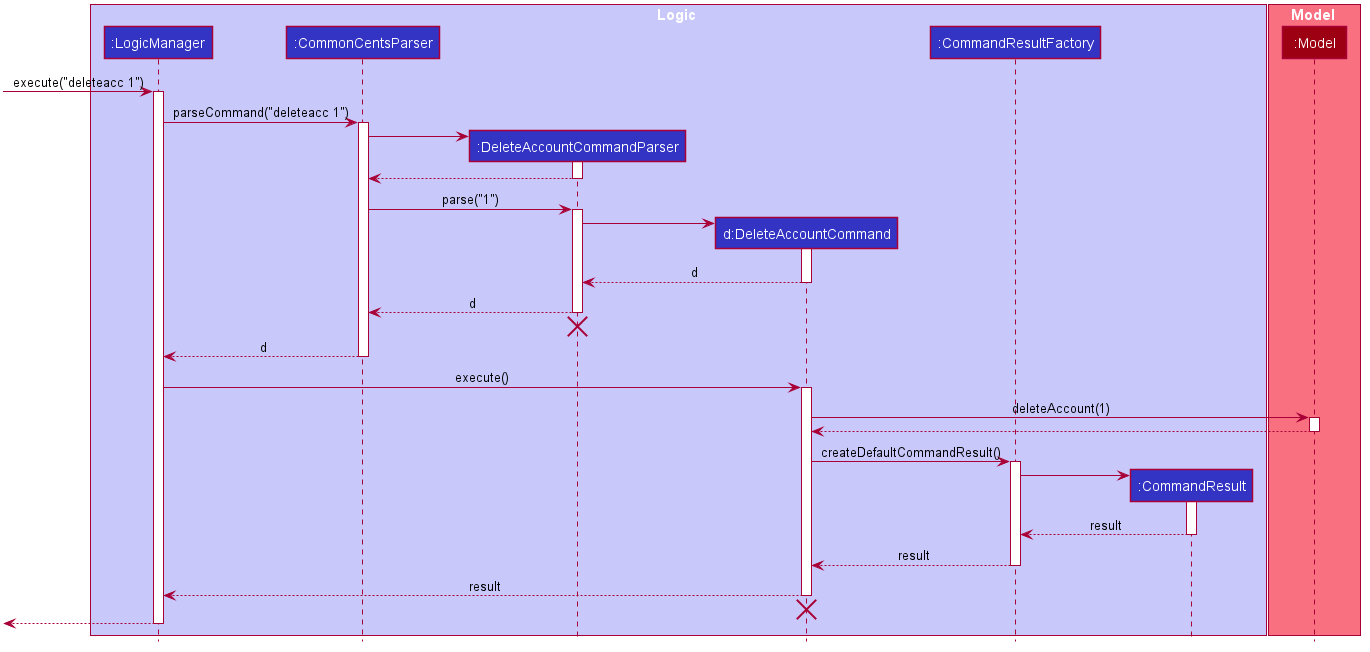

The diagram above was rendered by PlantUML. Its source (embedded in the PNG):
@startuml









skinparam BackgroundColor #FFFFFFF

skinparam Shadowing false

skinparam Class {
    FontColor #FFFFFF
    BorderThickness 1
    BorderColor #FFFFFF
    StereotypeFontColor #FFFFFF
    FontName Arial
}

skinparam Actor {
    BorderColor #000000
    Color #000000
    FontName Arial
}

skinparam Sequence {
    MessageAlign center
    BoxFontSize 15
    BoxPadding 0
    BoxFontColor #FFFFFF
    FontName Arial
}

skinparam Participant {
    FontColor #FFFFFFF
    Padding 20
}

skinparam MinClassWidth 50
skinparam ParticipantPadding 10
skinparam Shadowing false
skinparam DefaultTextAlignment center
skinparam packageStyle Rectangle

hide footbox
hide members
hide circle

box Logic #C8C8FA
participant ":LogicManager" as LogicManager #3333C4
participant ":CommonCentsParser" as CommonCentsParser #3333C4
participant ":DeleteAccountCommandParser" as DeleteAccountCommandParser #3333C4
participant "d:DeleteAccountCommand" as DeleteAccountCommand #3333C4
participant ":CommandResultFactory" as CommandResultFactory #3333C4
participant ":CommandResult" as CommandResult #3333C4
end box

box Model #F97181
participant ":Model" as Model #9D0012
end box

[-> LogicManager : execute("deleteacc 1")
activate LogicManager

LogicManager -> CommonCentsParser : parseCommand("deleteacc 1")
activate CommonCentsParser

create DeleteAccountCommandParser
CommonCentsParser -> DeleteAccountCommandParser
activate DeleteAccountCommandParser

DeleteAccountCommandParser --> CommonCentsParser
deactivate DeleteAccountCommandParser

CommonCentsParser -> DeleteAccountCommandParser : parse("1")
activate DeleteAccountCommandParser

create DeleteAccountCommand
DeleteAccountCommandParser -> DeleteAccountCommand
activate DeleteAccountCommand

DeleteAccountCommand --> DeleteAccountCommandParser : d
deactivate DeleteAccountCommand

DeleteAccountCommandParser --> CommonCentsParser : d
deactivate DeleteAccountCommandParser
DeleteAccountCommandParser -[hidden]-> CommonCentsParser
destroy DeleteAccountCommandParser

CommonCentsParser --> LogicManager : d
deactivate CommonCentsParser

LogicManager -> DeleteAccountCommand : execute()
activate DeleteAccountCommand

DeleteAccountCommand -> Model : deleteAccount(1)
activate Model

Model --> DeleteAccountCommand
deactivate Model

DeleteAccountCommand -> CommandResultFactory : createDefaultCommandResult()
activate CommandResultFactory

create CommandResult
CommandResultFactory -> CommandResult
activate CommandResult

CommandResult --> CommandResultFactory : result
deactivate CommandResult

CommandResultFactory --> DeleteAccountCommand : result
deactivate CommandResultFactory

DeleteAccountCommand --> LogicManager : result
deactivate DeleteAccountCommand
DeleteAccountCommand -[hidden]-> LogicManager
destroy DeleteAccountCommand

[<--LogicManager
deactivate LogicManager
@enduml